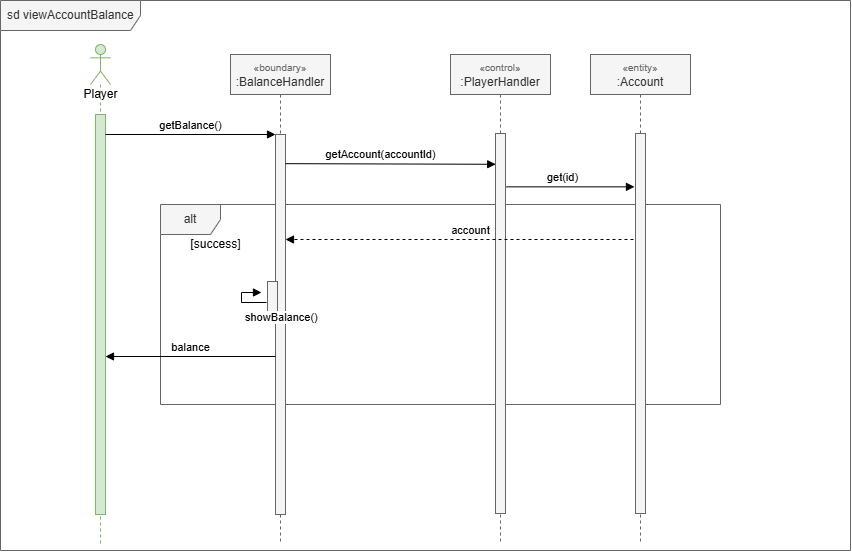

The diagram above was exported from draw.io. Its source (the exported page's mxGraphModel, read from the mxfile embedded in the PNG):
<mxGraphModel dx="813" dy="431" grid="1" gridSize="10" guides="1" tooltips="1" connect="1" arrows="1" fold="1" page="1" pageScale="1" pageWidth="1019" pageHeight="1320" math="0" shadow="0">
  <root>
    <mxCell id="0" />
    <mxCell id="1" parent="0" />
    <mxCell id="XppZFFv2hi1EjOijFOD9-25" parent="1" style="shape=umlFrame;whiteSpace=wrap;html=1;width=140;height=30;boundedLbl=1;verticalAlign=middle;align=left;spacingLeft=5;fillColor=#f5f5f5;fontColor=#333333;strokeColor=#666666;flipH=0;legacyAnchorPoints=0;" value="sd viewAccountBalance" vertex="1">
      <mxGeometry height="550" width="850" x="40" y="36" as="geometry" />
    </mxCell>
    <mxCell id="XppZFFv2hi1EjOijFOD9-1" parent="1" style="shape=umlFrame;whiteSpace=wrap;html=1;fillColor=#f5f5f5;fontColor=#333333;strokeColor=#666666;" value="alt" vertex="1">
      <mxGeometry height="200" width="560" x="200" y="240" as="geometry" />
    </mxCell>
    <mxCell id="XppZFFv2hi1EjOijFOD9-2" parent="1" style="shape=umlLifeline;participant=umlActor;perimeter=lifelinePerimeter;html=1;container=1;collapsible=0;recursiveResize=0;verticalAlign=top;spacingTop=36;outlineConnect=0;size=40;fillColor=#d5e8d4;strokeColor=#82b366;" value="Player" vertex="1">
      <mxGeometry height="500" width="20" x="130" y="80" as="geometry" />
    </mxCell>
    <mxCell id="XppZFFv2hi1EjOijFOD9-3" parent="XppZFFv2hi1EjOijFOD9-2" style="html=1;points=[];perimeter=orthogonalPerimeter;fillColor=#d5e8d4;strokeColor=#82b366;" value="" vertex="1">
      <mxGeometry height="400" width="10" x="5" y="70" as="geometry" />
    </mxCell>
    <mxCell id="XppZFFv2hi1EjOijFOD9-4" parent="1" style="shape=umlLifeline;perimeter=lifelinePerimeter;whiteSpace=wrap;html=1;container=1;collapsible=0;recursiveResize=0;outlineConnect=0;fillColor=#f5f5f5;strokeColor=#666666;fontColor=#333333;" value="&lt;font style=&quot;font-size: 10px; color: rgb(102, 102, 102);&quot;&gt;«boundary»&lt;/font&gt;&lt;br&gt;:BalanceHandler" vertex="1">
      <mxGeometry height="490" width="100" x="270" y="90" as="geometry" />
    </mxCell>
    <mxCell id="XppZFFv2hi1EjOijFOD9-5" parent="XppZFFv2hi1EjOijFOD9-4" style="html=1;points=[];perimeter=orthogonalPerimeter;fillColor=#f5f5f5;strokeColor=#666666;fontColor=#333333;" value="" vertex="1">
      <mxGeometry height="380" width="10" x="45" y="80" as="geometry" />
    </mxCell>
    <mxCell id="XppZFFv2hi1EjOijFOD9-8" parent="XppZFFv2hi1EjOijFOD9-4" style="html=1;points=[];perimeter=orthogonalPerimeter;fillColor=#f5f5f5;strokeColor=#666666;fontColor=#333333;" value="" vertex="1">
      <mxGeometry height="40" width="10" x="37" y="227" as="geometry" />
    </mxCell>
    <mxCell id="XppZFFv2hi1EjOijFOD9-9" edge="1" parent="XppZFFv2hi1EjOijFOD9-4" style="edgeStyle=orthogonalEdgeStyle;html=1;align=left;spacingLeft=2;endArrow=block;rounded=0;entryX=1;entryY=0;" value="showBalance()">
      <mxGeometry relative="1" x="-0.0909" y="-15" as="geometry">
        <mxPoint x="-15" y="15" as="offset" />
        <Array as="points">
          <mxPoint x="10.999999999999773" y="248" />
          <mxPoint x="10.999999999999773" y="238" />
        </Array>
        <mxPoint x="36" y="248" as="sourcePoint" />
        <mxPoint x="30.999999999999773" y="238" as="targetPoint" />
      </mxGeometry>
    </mxCell>
    <mxCell id="NZf6xs9IpYLKUcImQHF4-8" edge="1" parent="XppZFFv2hi1EjOijFOD9-4" style="html=1;verticalAlign=bottom;endArrow=block;entryX=0;entryY=0;rounded=0;" value="balance">
      <mxGeometry relative="1" as="geometry">
        <mxPoint x="45" y="302" as="sourcePoint" />
        <mxPoint x="-125" y="302" as="targetPoint" />
      </mxGeometry>
    </mxCell>
    <mxCell id="XppZFFv2hi1EjOijFOD9-10" edge="1" parent="1" source="XppZFFv2hi1EjOijFOD9-3" style="html=1;verticalAlign=bottom;endArrow=block;entryX=0;entryY=0;rounded=0;" target="XppZFFv2hi1EjOijFOD9-5" value="getBalance()">
      <mxGeometry relative="1" as="geometry">
        <mxPoint x="245" y="170" as="sourcePoint" />
      </mxGeometry>
    </mxCell>
    <mxCell id="XppZFFv2hi1EjOijFOD9-11" parent="1" style="shape=umlLifeline;perimeter=lifelinePerimeter;whiteSpace=wrap;html=1;container=1;collapsible=0;recursiveResize=0;outlineConnect=0;fillColor=#f5f5f5;strokeColor=#666666;fontColor=#333333;" value="&lt;font style=&quot;font-size: 10px; color: rgb(102, 102, 102);&quot;&gt;«control»&lt;/font&gt;&lt;br&gt;:PlayerHandler" vertex="1">
      <mxGeometry height="490" width="100" x="490" y="90" as="geometry" />
    </mxCell>
    <mxCell id="XppZFFv2hi1EjOijFOD9-12" parent="XppZFFv2hi1EjOijFOD9-11" style="html=1;points=[];perimeter=orthogonalPerimeter;fillColor=#dae8fc;strokeColor=#6c8ebf;" value="" vertex="1">
      <mxGeometry height="20" width="10" x="45" y="250" as="geometry" />
    </mxCell>
    <mxCell id="XppZFFv2hi1EjOijFOD9-18" edge="1" parent="1" style="html=1;verticalAlign=bottom;endArrow=block;entryX=0.02;entryY=0.081;rounded=0;entryDx=0;entryDy=0;entryPerimeter=0;" target="NZf6xs9IpYLKUcImQHF4-4" value="getAccount(accountId)">
      <mxGeometry relative="1" x="-0.0961" as="geometry">
        <mxPoint as="offset" />
        <mxPoint x="324.9999999999998" y="199.15999999999997" as="sourcePoint" />
        <mxPoint x="676.0599999999997" y="199.15999999999997" as="targetPoint" />
      </mxGeometry>
    </mxCell>
    <mxCell id="XppZFFv2hi1EjOijFOD9-22" parent="1" style="text;html=1;align=center;verticalAlign=middle;resizable=0;points=[];autosize=1;strokeColor=none;fillColor=none;" value="[success]" vertex="1">
      <mxGeometry height="30" width="70" x="220" y="265" as="geometry" />
    </mxCell>
    <mxCell id="NZf6xs9IpYLKUcImQHF4-4" parent="1" style="html=1;points=[];perimeter=orthogonalPerimeter;fillColor=#f5f5f5;strokeColor=#666666;fontColor=#333333;" value="" vertex="1">
      <mxGeometry height="380" width="10" x="535" y="169" as="geometry" />
    </mxCell>
    <mxCell id="gF2fbyFiefSnYNvYzr7z-7" parent="1" style="shape=umlLifeline;perimeter=lifelinePerimeter;whiteSpace=wrap;html=1;container=1;collapsible=0;recursiveResize=0;outlineConnect=0;fillColor=#f5f5f5;strokeColor=#666666;fontColor=#333333;" value="&lt;font style=&quot;font-size: 10px; color: rgb(102, 102, 102);&quot;&gt;«entity»&lt;/font&gt;&lt;br&gt;:Account" vertex="1">
      <mxGeometry height="490" width="100" x="630" y="90" as="geometry" />
    </mxCell>
    <mxCell id="gF2fbyFiefSnYNvYzr7z-8" parent="gF2fbyFiefSnYNvYzr7z-7" style="html=1;points=[];perimeter=orthogonalPerimeter;fillColor=#dae8fc;strokeColor=#6c8ebf;" value="" vertex="1">
      <mxGeometry height="20" width="10" x="45" y="250" as="geometry" />
    </mxCell>
    <mxCell id="gF2fbyFiefSnYNvYzr7z-9" parent="1" style="html=1;points=[];perimeter=orthogonalPerimeter;fillColor=#f5f5f5;strokeColor=#666666;fontColor=#333333;" value="" vertex="1">
      <mxGeometry height="380" width="10" x="675" y="169" as="geometry" />
    </mxCell>
    <mxCell id="gF2fbyFiefSnYNvYzr7z-10" edge="1" parent="1" style="html=1;verticalAlign=bottom;endArrow=block;entryX=-0.104;entryY=0.143;rounded=0;entryDx=0;entryDy=0;entryPerimeter=0;exitX=1.099;exitY=0.143;exitDx=0;exitDy=0;exitPerimeter=0;" value="get(id)">
      <mxGeometry relative="1" x="-0.1246" as="geometry">
        <mxPoint as="offset" />
        <mxPoint x="545.9899999999999" y="222.33999999999997" as="sourcePoint" />
        <mxPoint x="673.96" y="222.33999999999997" as="targetPoint" />
      </mxGeometry>
    </mxCell>
    <mxCell id="gF2fbyFiefSnYNvYzr7z-11" edge="1" parent="1" style="html=1;verticalAlign=bottom;endArrow=block;rounded=0;exitX=1.099;exitY=0.143;exitDx=0;exitDy=0;exitPerimeter=0;dashed=1;" value="account">
      <mxGeometry relative="1" x="-0.0633" as="geometry">
        <mxPoint as="offset" />
        <mxPoint x="672.9700000000003" y="275" as="sourcePoint" />
        <mxPoint x="325" y="275" as="targetPoint" />
      </mxGeometry>
    </mxCell>
  </root>
</mxGraphModel>